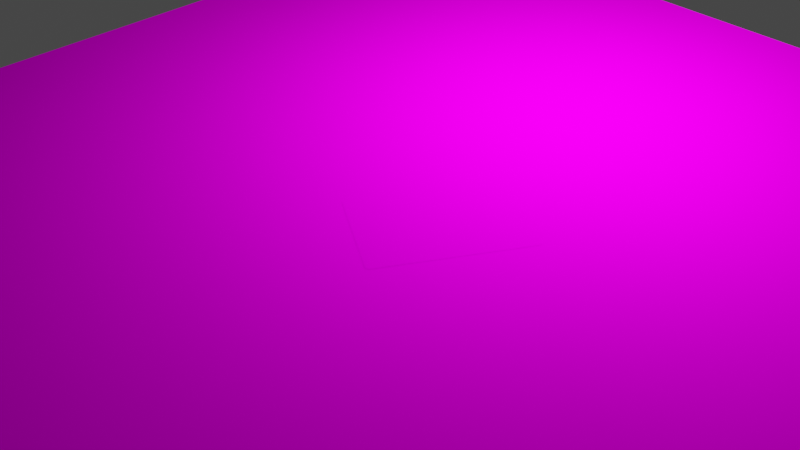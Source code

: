# Source: card-picture-generation.blend  (saved by Blender 2.90.8; exported with 4.5.12 LTS)
import bpy
from mathutils import Matrix  # noqa: F401  (used for matrix-valued properties, if any)

bpy.ops.wm.read_factory_settings(use_empty=True)
scene = bpy.context.scene
scene.name = 'Scene'

# ---- collections
col_collection = bpy.data.collections.new('Collection'); scene.collection.children.link(col_collection)

# ---- images (referenced by path relative to the original .blend; pixels are not part of the script)
import os
ASSET_DIR = os.environ.get("B2B_ASSET_DIR", "")  # directory of the original .blend (textures are referenced by path, not embedded)
HERE = os.path.dirname(os.path.abspath(__file__))  # packed textures are extracted next to this script under _unpacked/

def load_image(name, relpath, width, height, colorspace="sRGB"):
    """Load a texture the original file referenced (path relative to the .blend, or extracted next to this script)."""
    p = next((c for c in (os.path.join(HERE, relpath), os.path.join(ASSET_DIR, relpath)) if relpath and os.path.exists(c)), "")
    if p:
        img = bpy.data.images.load(p, check_existing=True)
        img.name = name
    else:  # same state as the original file: an image datablock whose file is absent (Cycles renders it pink)
        img = bpy.data.images.new(name, width, height)
        img.source = "FILE"
        img.filepath = "//" + (relpath or name)
    img.colorspace_settings.name = colorspace
    return img
img_20211207_150150_jpg = load_image('20211207_150150.jpg', '20211207_150150.jpg', 1024, 1024, 'sRGB')
img_queen_of_hearts_png = load_image('queen_of_hearts.png', 'queen_of_hearts.png', 1024, 1024, 'sRGB')

# ---- materials (node trees are filled in below, after node groups)
mat_background = bpy.data.materials.new('background')
mat_background.use_transparent_shadow = False
mat_card = bpy.data.materials.new('card')
mat_card.use_transparent_shadow = False

# ---- material node trees
mat_background.use_nodes = True; mat_background.node_tree.nodes.clear()
_N = mat_background.node_tree.nodes; _L = mat_background.node_tree.links
n0 = _N.new('ShaderNodeTexCoord'); n0.name = 'Texture Coordinate'; n0.location = (-500, 0)
n1 = _N.new('ShaderNodeMapping'); n1.name = 'Mapping'; n1.location = (-250, 0)
n2 = _N.new('ShaderNodeTexImage'); n2.name = 'Image Texture'; n2.location = (0, 0)
n2.image = img_20211207_150150_jpg
n3 = _N.new('ShaderNodeBsdfPrincipled'); n3.name = 'Principled BSDF'; n3.location = (250, 0)
n3.distribution = 'GGX'
n3.subsurface_method = 'BURLEY'
n3.inputs[2].default_value = 0.0
n3.inputs[3].default_value = 1.45
n3.inputs[13].default_value = 0.0
n3.inputs[20].default_value = 0.0
n3.inputs[27].default_value = (0.0, 0.0, 0.0, 1.0)
n3.inputs[28].default_value = 1.0
n4 = _N.new('ShaderNodeOutputMaterial'); n4.name = 'Material Output'; n4.location = (500, 0)
_L.new(n0.outputs[2], n1.inputs[0])
_L.new(n1.outputs[0], n2.inputs[0])
_L.new(n2.outputs[0], n3.inputs[0])
_L.new(n3.outputs[0], n4.inputs[0])
n4.is_active_output = True
mat_card.use_nodes = True; mat_card.node_tree.nodes.clear()
_N = mat_card.node_tree.nodes; _L = mat_card.node_tree.links
n0 = _N.new('ShaderNodeTexCoord'); n0.name = 'Texture Coordinate'; n0.location = (-500, 0)
n1 = _N.new('ShaderNodeMapping'); n1.name = 'Mapping'; n1.location = (-250, 0)
n2 = _N.new('ShaderNodeTexImage'); n2.name = 'Image Texture'; n2.location = (0, 0)
n2.image = img_queen_of_hearts_png
n3 = _N.new('ShaderNodeBsdfPrincipled'); n3.name = 'Principled BSDF'; n3.location = (250, 0)
n3.distribution = 'GGX'
n3.subsurface_method = 'BURLEY'
n3.inputs[2].default_value = 0.0
n3.inputs[3].default_value = 1.45
n3.inputs[13].default_value = 0.0
n3.inputs[20].default_value = 0.0
n3.inputs[27].default_value = (0.0, 0.0, 0.0, 1.0)
n3.inputs[28].default_value = 1.0
n4 = _N.new('ShaderNodeOutputMaterial'); n4.name = 'Material Output'; n4.location = (500, 0)
_L.new(n0.outputs[2], n1.inputs[0])
_L.new(n1.outputs[0], n2.inputs[0])
_L.new(n2.outputs[0], n3.inputs[0])
_L.new(n3.outputs[0], n4.inputs[0])
n4.is_active_output = True

# ---- world
world_world = bpy.data.worlds.new('World'); scene.world = world_world
world_world.use_nodes = True; world_world.node_tree.nodes.clear()
_N = world_world.node_tree.nodes; _L = world_world.node_tree.links
n0 = _N.new('ShaderNodeOutputWorld'); n0.name = 'World Output'; n0.location = (300, 300)
n1 = _N.new('ShaderNodeBackground'); n1.name = 'Background'; n1.location = (10, 300)
n1.inputs[0].default_value = (0.05088, 0.05088, 0.05088, 1.0)
_L.new(n1.outputs[0], n0.inputs[0])
n0.is_active_output = True
world_world.color = (0.05088, 0.05088, 0.05088)
world_world.use_sun_shadow = False
world_world.sun_shadow_jitter_overblur = 0.0

# ---- cameras
cam_camera = bpy.data.cameras.new('Camera')

# ---- lights
light_my_light_data_299 = bpy.data.lights.new('my-light-data.299', 'POINT')
light_my_light_data_299.transmission_factor = 0.0
light_my_light_data_299.energy = 1.4e+04
light_my_light_data_299.shadow_soft_size = 0.25
light_my_light_data_299.shadow_maximum_resolution = 0.006
light_my_light_data_299.use_absolute_resolution = True

# ---- meshes
me_plane = bpy.data.meshes.new('Plane')
me_plane.from_pydata([(28.74, -7.497, -0.005), (7.497, 28.74, -0.005), (-7.497, -28.74, -0.005), (-28.74, 7.497, -0.005)], [], [(0, 1, 3, 2)])
_uv = me_plane.uv_layers.new(name='UVMap')
_uv.uv.foreach_set('vector', [0.0, 0.0, 1.0, 0.0, 1.0, 1.0, 0.0, 1.0])
me_plane.materials.append(mat_background)
me_plane.use_remesh_fix_poles = True
me_plane.use_remesh_preserve_attributes = False
me_plane.use_mirror_vertex_groups = False
me_plane.update()
me_plane_001 = bpy.data.meshes.new('Plane.001')
me_plane_001.from_pydata([(-2.066, -3.0, 0.0), (2.066, -3.0, 0.0), (-2.066, 3.0, 0.0), (2.066, 3.0, 0.0)], [], [(0, 1, 3, 2)])
_uv = me_plane_001.uv_layers.new(name='UVMap')
_uv.uv.foreach_set('vector', [0.0, 0.0, 1.0, 0.0, 1.0, 1.0, 0.0, 1.0])
me_plane_001.materials.append(mat_card)
me_plane_001.use_remesh_fix_poles = True
me_plane_001.use_remesh_preserve_attributes = False
me_plane_001.use_mirror_vertex_groups = False
me_plane_001.update()
me_plane_002 = bpy.data.meshes.new('Plane.002')
me_plane_002.from_pydata([(-2.014, 1.506, -0.001), (-1.255, 1.506, -0.001), (-2.014, 2.886, -0.001), (-1.255, 2.886, -0.001)], [], [(0, 1, 3, 2)])
_uv = me_plane_002.uv_layers.new(name='UVMap')
_uv.uv.foreach_set('vector', [0.0, 0.0, 1.0, 0.0, 1.0, 1.0, 0.0, 1.0])
me_plane_002.use_remesh_fix_poles = True
me_plane_002.use_remesh_preserve_attributes = False
me_plane_002.use_mirror_vertex_groups = False
me_plane_002.update()
me_plane_003 = bpy.data.meshes.new('Plane.003')
me_plane_003.from_pydata([(1.255, -2.886, -0.001), (2.014, -2.886, -0.001), (1.255, -1.506, -0.001), (2.014, -1.506, -0.001)], [], [(0, 1, 3, 2)])
_uv = me_plane_003.uv_layers.new(name='UVMap')
_uv.uv.foreach_set('vector', [0.0, 0.0, 1.0, 0.0, 1.0, 1.0, 0.0, 1.0])
me_plane_003.use_remesh_fix_poles = True
me_plane_003.use_remesh_preserve_attributes = False
me_plane_003.use_mirror_vertex_groups = False
me_plane_003.update()

# ---- objects
ob_background = bpy.data.objects.new('background', me_plane)
ob_my_light = bpy.data.objects.new('my-light', light_my_light_data_299)
ob_camera = bpy.data.objects.new('Camera', cam_camera)
ob_card = bpy.data.objects.new('card', me_plane_001)
ob_corner1 = bpy.data.objects.new('corner1', me_plane_002)
ob_corner2 = bpy.data.objects.new('corner2', me_plane_003)

# ---- transforms, parenting, visibility, modifiers, constraints
ob_background.location = (0.0, 0.0, 0.0)
ob_background.lineart.crease_threshold = 0.0
ob_my_light.location = (5.988, -7.542, 7.347)
ob_my_light.lineart.crease_threshold = 0.0
ob_camera.location = (-29.88, 8.445, 21.27)
ob_camera.rotation_euler = (0.967, 2.201e-08, -1.803)
ob_camera.scale = (1.0, 1.0, 1.0)
ob_camera.lineart.crease_threshold = 0.0
ob_card.location = (0.0, 0.0, 0.0)
ob_card.lineart.crease_threshold = 0.0
_m = ob_card.modifiers.new('Bevel', 'BEVEL')
_m.width = 0.15
_m.width_pct = 0.15
_m.segments = 5
_m.affect = 'VERTICES'
_m.limit_method = 'NONE'
ob_corner1.location = (0.0, 0.0, 0.0)
ob_corner1.lineart.crease_threshold = 0.0
ob_corner2.location = (0.0, 0.0, 0.0)
ob_corner2.lineart.crease_threshold = 0.0

# ---- collection membership
scene.collection.objects.link(ob_background)
scene.collection.objects.link(ob_my_light)
scene.collection.objects.link(ob_camera)
scene.collection.objects.link(ob_card)
scene.collection.objects.link(ob_corner1)
scene.collection.objects.link(ob_corner2)

# ---- scene / render settings (as saved in the file)
scene.camera = ob_camera
scene.frame_start = 1; scene.frame_end = 250; scene.frame_set(184)
scene.render.engine = 'BLENDER_EEVEE_NEXT'
scene.render.image_settings.file_format = 'JPEG'
scene.render.image_settings.color_mode = 'RGB'
scene.render.resolution_percentage = 40
scene.cycles.use_denoising = False
scene.cycles.samples = 128
scene.cycles.sampling_pattern = 'TABULATED_SOBOL'
scene.cycles.use_adaptive_sampling = False
scene.cycles.use_light_tree = False
scene.view_settings.view_transform = 'Filmic'
bpy.context.view_layer.update()
